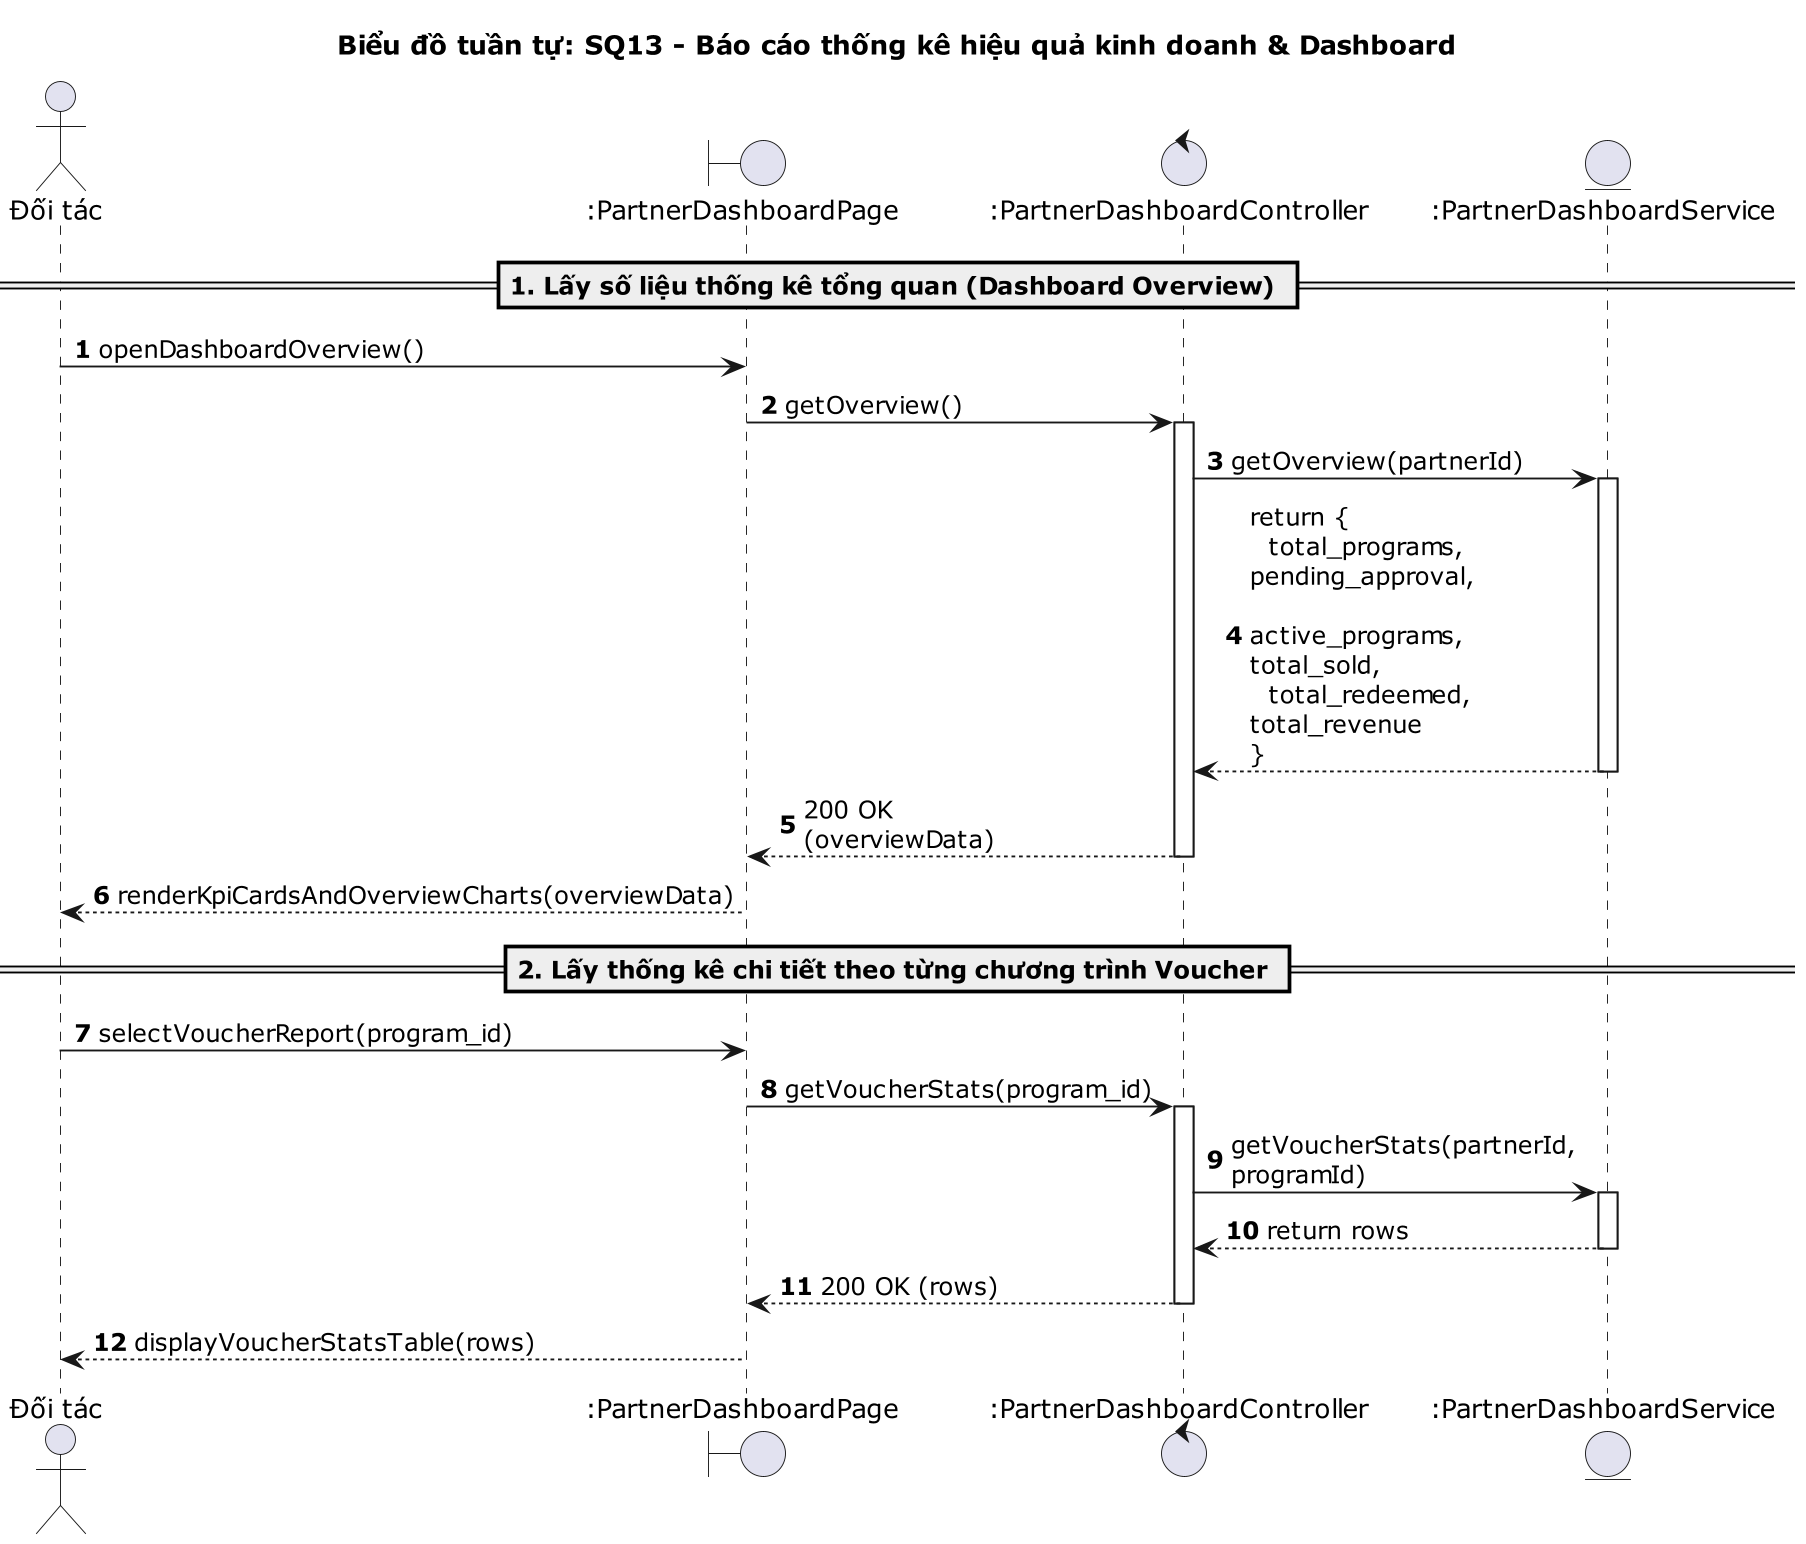

The diagram above was rendered by PlantUML. Its source (embedded in the PNG):
@startuml
title Biểu đồ tuần tự: SQ13 - Báo cáo thống kê hiệu quả kinh doanh & Dashboard

autonumber
skinparam dpi 180
skinparam maxMessageSize 120
skinparam BoxPadding 10
skinparam ParticipantPadding 10

actor "Đối tác" as DT
boundary ":PartnerDashboardPage" as UI
control ":PartnerDashboardController" as Ctrl
entity ":PartnerDashboardService" as Svc

== 1. Lấy số liệu thống kê tổng quan (Dashboard Overview) ==
DT -> UI: openDashboardOverview()
UI -> Ctrl: getOverview()
activate Ctrl
Ctrl -> Svc: getOverview(partnerId)
activate Svc
Svc --> Ctrl: return {\n  total_programs, pending_approval,\n  active_programs, total_sold,\n  total_redeemed, total_revenue\n}
deactivate Svc
Ctrl --> UI: 200 OK (overviewData)
deactivate Ctrl
UI --> DT: renderKpiCardsAndOverviewCharts(overviewData)

== 2. Lấy thống kê chi tiết theo từng chương trình Voucher ==
DT -> UI: selectVoucherReport(program_id)
UI -> Ctrl: getVoucherStats(program_id)
activate Ctrl
Ctrl -> Svc: getVoucherStats(partnerId, programId)
activate Svc
Svc --> Ctrl: return rows
deactivate Svc
Ctrl --> UI: 200 OK (rows)
deactivate Ctrl
UI --> DT: displayVoucherStatsTable(rows)

@enduml